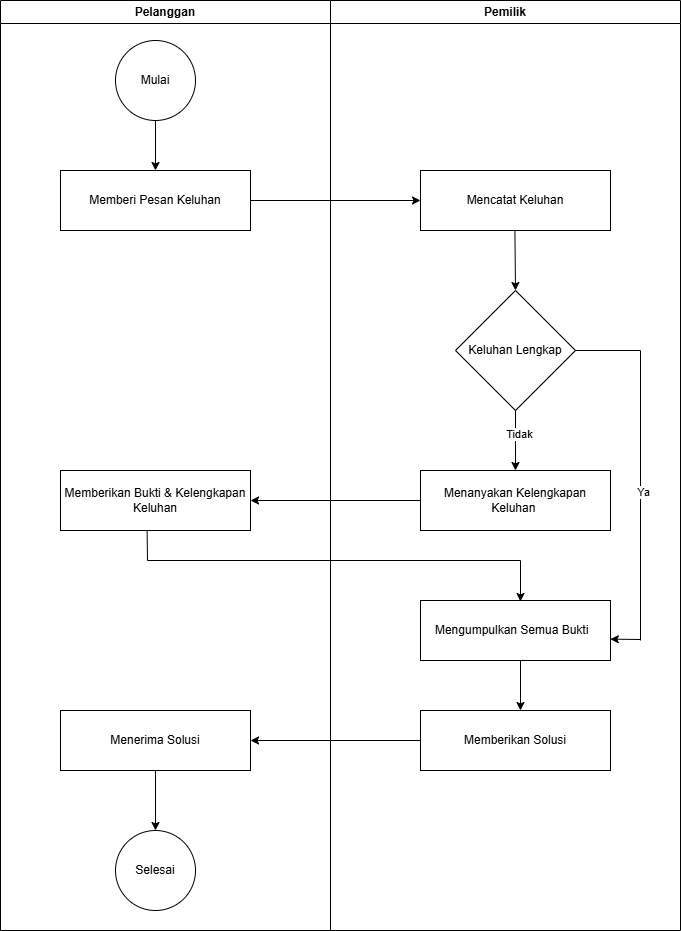

The diagram above was exported from draw.io. Its source (the exported page's mxGraphModel, read from the mxfile embedded in the PNG):
<mxGraphModel dx="1213" dy="646" grid="1" gridSize="10" guides="1" tooltips="1" connect="1" arrows="1" fold="1" page="1" pageScale="1" pageWidth="850" pageHeight="1100" math="0" shadow="0">
  <root>
    <mxCell id="0" />
    <mxCell id="1" parent="0" />
    <mxCell id="gB9v_4LwkAgNOHGYUAR0-6" value="Pemilik" style="swimlane;whiteSpace=wrap;html=1;" parent="1" vertex="1">
      <mxGeometry x="400" y="30" width="350" height="930" as="geometry" />
    </mxCell>
    <mxCell id="gB9v_4LwkAgNOHGYUAR0-22" value="Mencatat Keluhan" style="rounded=0;whiteSpace=wrap;html=1;" parent="gB9v_4LwkAgNOHGYUAR0-6" vertex="1">
      <mxGeometry x="90" y="170" width="190" height="60" as="geometry" />
    </mxCell>
    <mxCell id="gB9v_4LwkAgNOHGYUAR0-28" value="" style="endArrow=classic;html=1;rounded=0;exitX=1;exitY=0.5;exitDx=0;exitDy=0;entryX=0;entryY=0.5;entryDx=0;entryDy=0;" parent="gB9v_4LwkAgNOHGYUAR0-6" target="gB9v_4LwkAgNOHGYUAR0-22" edge="1">
      <mxGeometry width="50" height="50" relative="1" as="geometry">
        <mxPoint x="-80" y="200" as="sourcePoint" />
        <mxPoint x="80" y="160" as="targetPoint" />
      </mxGeometry>
    </mxCell>
    <mxCell id="gB9v_4LwkAgNOHGYUAR0-68" value="" style="endArrow=classic;html=1;rounded=0;entryX=0.5;entryY=0;entryDx=0;entryDy=0;exitX=0.5;exitY=1;exitDx=0;exitDy=0;" parent="gB9v_4LwkAgNOHGYUAR0-6" edge="1" target="s3FjJySRZznwXk9bAwTL-1">
      <mxGeometry width="50" height="50" relative="1" as="geometry">
        <mxPoint x="184.40999999999997" y="230" as="sourcePoint" />
        <mxPoint x="184.40999999999997" y="280" as="targetPoint" />
      </mxGeometry>
    </mxCell>
    <mxCell id="gB9v_4LwkAgNOHGYUAR0-83" value="" style="endArrow=classic;html=1;rounded=0;exitX=0.5;exitY=1;exitDx=0;exitDy=0;entryX=0.5;entryY=0;entryDx=0;entryDy=0;" parent="gB9v_4LwkAgNOHGYUAR0-6" source="gB9v_4LwkAgNOHGYUAR0-80" target="gB9v_4LwkAgNOHGYUAR0-82" edge="1">
      <mxGeometry width="50" height="50" relative="1" as="geometry">
        <mxPoint x="-200" y="780" as="sourcePoint" />
        <mxPoint x="120" y="750" as="targetPoint" />
      </mxGeometry>
    </mxCell>
    <mxCell id="gB9v_4LwkAgNOHGYUAR0-81" value="" style="endArrow=classic;html=1;rounded=0;exitX=0;exitY=0.5;exitDx=0;exitDy=0;entryX=1;entryY=0.5;entryDx=0;entryDy=0;" parent="gB9v_4LwkAgNOHGYUAR0-6" source="gB9v_4LwkAgNOHGYUAR0-76" target="gB9v_4LwkAgNOHGYUAR0-80" edge="1">
      <mxGeometry width="50" height="50" relative="1" as="geometry">
        <mxPoint x="80" y="750" as="sourcePoint" />
        <mxPoint x="100" y="640" as="targetPoint" />
      </mxGeometry>
    </mxCell>
    <mxCell id="gB9v_4LwkAgNOHGYUAR0-72" value="" style="endArrow=none;html=1;rounded=0;" parent="gB9v_4LwkAgNOHGYUAR0-6" edge="1">
      <mxGeometry width="50" height="50" relative="1" as="geometry">
        <mxPoint x="-183" y="560" as="sourcePoint" />
        <mxPoint x="190" y="560" as="targetPoint" />
      </mxGeometry>
    </mxCell>
    <mxCell id="gB9v_4LwkAgNOHGYUAR0-69" value="" style="endArrow=classic;html=1;rounded=0;entryX=1;entryY=0.5;entryDx=0;entryDy=0;exitX=0;exitY=0.5;exitDx=0;exitDy=0;" parent="gB9v_4LwkAgNOHGYUAR0-6" source="gB9v_4LwkAgNOHGYUAR0-67" target="gB9v_4LwkAgNOHGYUAR0-18" edge="1">
      <mxGeometry width="50" height="50" relative="1" as="geometry">
        <mxPoint x="80" y="500" as="sourcePoint" />
        <mxPoint x="70" y="510" as="targetPoint" />
      </mxGeometry>
    </mxCell>
    <mxCell id="gB9v_4LwkAgNOHGYUAR0-71" value="" style="endArrow=none;html=1;rounded=0;exitX=0.456;exitY=1.011;exitDx=0;exitDy=0;exitPerimeter=0;" parent="gB9v_4LwkAgNOHGYUAR0-6" source="gB9v_4LwkAgNOHGYUAR0-18" edge="1">
      <mxGeometry width="50" height="50" relative="1" as="geometry">
        <mxPoint x="20" y="560" as="sourcePoint" />
        <mxPoint x="-183" y="560" as="targetPoint" />
      </mxGeometry>
    </mxCell>
    <mxCell id="gB9v_4LwkAgNOHGYUAR0-74" value="" style="endArrow=classic;html=1;rounded=0;" parent="gB9v_4LwkAgNOHGYUAR0-6" edge="1">
      <mxGeometry width="50" height="50" relative="1" as="geometry">
        <mxPoint x="190" y="560" as="sourcePoint" />
        <mxPoint x="190" y="601" as="targetPoint" />
      </mxGeometry>
    </mxCell>
    <mxCell id="gB9v_4LwkAgNOHGYUAR0-80" value="Menerima Solusi" style="rounded=0;whiteSpace=wrap;html=1;" parent="gB9v_4LwkAgNOHGYUAR0-6" vertex="1">
      <mxGeometry x="-270" y="710" width="190" height="60" as="geometry" />
    </mxCell>
    <mxCell id="gB9v_4LwkAgNOHGYUAR0-82" value="Selesai" style="ellipse;whiteSpace=wrap;html=1;aspect=fixed;" parent="gB9v_4LwkAgNOHGYUAR0-6" vertex="1">
      <mxGeometry x="-215" y="830" width="80" height="80" as="geometry" />
    </mxCell>
    <mxCell id="gB9v_4LwkAgNOHGYUAR0-18" value="Memberikan Bukti &amp;amp; Kelengkapan Keluhan" style="rounded=0;whiteSpace=wrap;html=1;" parent="gB9v_4LwkAgNOHGYUAR0-6" vertex="1">
      <mxGeometry x="-270" y="470" width="190" height="60" as="geometry" />
    </mxCell>
    <mxCell id="gB9v_4LwkAgNOHGYUAR0-67" value="Menanyakan Kelengkapan Keluhan&amp;nbsp;" style="rounded=0;whiteSpace=wrap;html=1;" parent="gB9v_4LwkAgNOHGYUAR0-6" vertex="1">
      <mxGeometry x="90" y="470" width="190" height="60" as="geometry" />
    </mxCell>
    <mxCell id="gB9v_4LwkAgNOHGYUAR0-70" value="Mengumpulkan Semua Bukti&amp;nbsp;&amp;nbsp;" style="rounded=0;whiteSpace=wrap;html=1;" parent="gB9v_4LwkAgNOHGYUAR0-6" vertex="1">
      <mxGeometry x="90" y="600" width="190" height="60" as="geometry" />
    </mxCell>
    <mxCell id="gB9v_4LwkAgNOHGYUAR0-76" value="Memberikan Solusi" style="rounded=0;whiteSpace=wrap;html=1;" parent="gB9v_4LwkAgNOHGYUAR0-6" vertex="1">
      <mxGeometry x="90" y="710" width="190" height="60" as="geometry" />
    </mxCell>
    <mxCell id="gB9v_4LwkAgNOHGYUAR0-78" value="" style="endArrow=classic;html=1;rounded=0;exitX=0.5;exitY=1;exitDx=0;exitDy=0;entryX=0.5;entryY=0;entryDx=0;entryDy=0;" parent="gB9v_4LwkAgNOHGYUAR0-6" edge="1">
      <mxGeometry width="50" height="50" relative="1" as="geometry">
        <mxPoint x="190" y="660" as="sourcePoint" />
        <mxPoint x="190" y="710" as="targetPoint" />
      </mxGeometry>
    </mxCell>
    <mxCell id="s3FjJySRZznwXk9bAwTL-1" value="Keluhan Lengkap" style="rhombus;whiteSpace=wrap;html=1;" vertex="1" parent="gB9v_4LwkAgNOHGYUAR0-6">
      <mxGeometry x="125" y="290" width="120" height="120" as="geometry" />
    </mxCell>
    <mxCell id="s3FjJySRZznwXk9bAwTL-2" value="" style="endArrow=classic;html=1;rounded=0;exitX=0.5;exitY=1;exitDx=0;exitDy=0;entryX=0.5;entryY=0;entryDx=0;entryDy=0;" edge="1" parent="gB9v_4LwkAgNOHGYUAR0-6" source="s3FjJySRZznwXk9bAwTL-1" target="gB9v_4LwkAgNOHGYUAR0-67">
      <mxGeometry width="50" height="50" relative="1" as="geometry">
        <mxPoint x="190" y="410" as="sourcePoint" />
        <mxPoint x="240" y="360" as="targetPoint" />
      </mxGeometry>
    </mxCell>
    <mxCell id="s3FjJySRZznwXk9bAwTL-3" value="Tidak" style="edgeLabel;html=1;align=center;verticalAlign=middle;resizable=0;points=[];" vertex="1" connectable="0" parent="s3FjJySRZznwXk9bAwTL-2">
      <mxGeometry x="-0.2222" y="3" relative="1" as="geometry">
        <mxPoint as="offset" />
      </mxGeometry>
    </mxCell>
    <mxCell id="s3FjJySRZznwXk9bAwTL-5" value="" style="endArrow=none;html=1;rounded=0;" edge="1" parent="gB9v_4LwkAgNOHGYUAR0-6">
      <mxGeometry width="50" height="50" relative="1" as="geometry">
        <mxPoint x="245" y="350" as="sourcePoint" />
        <mxPoint x="310" y="350" as="targetPoint" />
      </mxGeometry>
    </mxCell>
    <mxCell id="s3FjJySRZznwXk9bAwTL-7" value="" style="endArrow=classic;html=1;rounded=0;entryX=0.999;entryY=0.644;entryDx=0;entryDy=0;entryPerimeter=0;" edge="1" parent="gB9v_4LwkAgNOHGYUAR0-6" target="gB9v_4LwkAgNOHGYUAR0-70">
      <mxGeometry width="50" height="50" relative="1" as="geometry">
        <mxPoint x="310" y="639" as="sourcePoint" />
        <mxPoint x="360" y="590" as="targetPoint" />
      </mxGeometry>
    </mxCell>
    <mxCell id="gB9v_4LwkAgNOHGYUAR0-7" value="Pelanggan" style="swimlane;whiteSpace=wrap;html=1;" parent="1" vertex="1">
      <mxGeometry x="70" y="30" width="330" height="930" as="geometry" />
    </mxCell>
    <mxCell id="gB9v_4LwkAgNOHGYUAR0-15" value="Memberi Pesan Keluhan" style="rounded=0;whiteSpace=wrap;html=1;" parent="gB9v_4LwkAgNOHGYUAR0-7" vertex="1">
      <mxGeometry x="60" y="170" width="190" height="60" as="geometry" />
    </mxCell>
    <mxCell id="gB9v_4LwkAgNOHGYUAR0-21" value="Mulai" style="ellipse;whiteSpace=wrap;html=1;aspect=fixed;" parent="gB9v_4LwkAgNOHGYUAR0-7" vertex="1">
      <mxGeometry x="115" y="40" width="80" height="80" as="geometry" />
    </mxCell>
    <mxCell id="gB9v_4LwkAgNOHGYUAR0-23" value="" style="endArrow=classic;html=1;rounded=0;entryX=0.5;entryY=0;entryDx=0;entryDy=0;exitX=0.5;exitY=1;exitDx=0;exitDy=0;" parent="gB9v_4LwkAgNOHGYUAR0-7" source="gB9v_4LwkAgNOHGYUAR0-21" target="gB9v_4LwkAgNOHGYUAR0-15" edge="1">
      <mxGeometry width="50" height="50" relative="1" as="geometry">
        <mxPoint x="150" y="120" as="sourcePoint" />
        <mxPoint x="410" y="130" as="targetPoint" />
      </mxGeometry>
    </mxCell>
    <mxCell id="s3FjJySRZznwXk9bAwTL-6" value="" style="endArrow=none;html=1;rounded=0;" edge="1" parent="1">
      <mxGeometry width="50" height="50" relative="1" as="geometry">
        <mxPoint x="710" y="380" as="sourcePoint" />
        <mxPoint x="710" y="670" as="targetPoint" />
      </mxGeometry>
    </mxCell>
    <mxCell id="s3FjJySRZznwXk9bAwTL-8" value="Ya" style="edgeLabel;html=1;align=center;verticalAlign=middle;resizable=0;points=[];" vertex="1" connectable="0" parent="s3FjJySRZznwXk9bAwTL-6">
      <mxGeometry x="-0.0253" y="2" relative="1" as="geometry">
        <mxPoint as="offset" />
      </mxGeometry>
    </mxCell>
  </root>
</mxGraphModel>